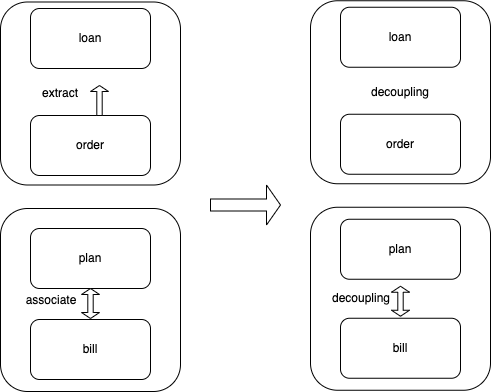

The diagram above was exported from draw.io. Its source (the exported page's mxGraphModel, read from the mxfile embedded in the PNG):
<mxGraphModel dx="1234" dy="698" grid="1" gridSize="10" guides="1" tooltips="1" connect="1" arrows="1" fold="1" page="1" pageScale="1" pageWidth="827" pageHeight="1169" math="0" shadow="0">
  <root>
    <mxCell id="0" />
    <mxCell id="1" parent="0" />
    <mxCell id="cvLjw8mkBtmj3vspAxVs-22" value="" style="rounded=1;whiteSpace=wrap;html=1;" parent="1" vertex="1">
      <mxGeometry x="140" y="230" width="180" height="183" as="geometry" />
    </mxCell>
    <mxCell id="cvLjw8mkBtmj3vspAxVs-21" value="" style="rounded=1;whiteSpace=wrap;html=1;" parent="1" vertex="1">
      <mxGeometry x="140" y="23.5" width="180" height="183" as="geometry" />
    </mxCell>
    <mxCell id="cvLjw8mkBtmj3vspAxVs-1" value="order" style="rounded=1;whiteSpace=wrap;html=1;" parent="1" vertex="1">
      <mxGeometry x="170" y="137" width="120" height="60" as="geometry" />
    </mxCell>
    <mxCell id="cvLjw8mkBtmj3vspAxVs-5" value="loan" style="rounded=1;whiteSpace=wrap;html=1;" parent="1" vertex="1">
      <mxGeometry x="170" y="30" width="120" height="60" as="geometry" />
    </mxCell>
    <mxCell id="cvLjw8mkBtmj3vspAxVs-12" value="extract" style="text;html=1;strokeColor=none;fillColor=none;align=center;verticalAlign=middle;whiteSpace=wrap;rounded=0;" parent="1" vertex="1">
      <mxGeometry x="170.00000000000003" y="100" width="60" height="30" as="geometry" />
    </mxCell>
    <mxCell id="cvLjw8mkBtmj3vspAxVs-13" value="plan" style="rounded=1;whiteSpace=wrap;html=1;" parent="1" vertex="1">
      <mxGeometry x="170" y="250" width="120" height="60" as="geometry" />
    </mxCell>
    <mxCell id="cvLjw8mkBtmj3vspAxVs-15" value="bill" style="rounded=1;whiteSpace=wrap;html=1;" parent="1" vertex="1">
      <mxGeometry x="170" y="341" width="120" height="60" as="geometry" />
    </mxCell>
    <mxCell id="cvLjw8mkBtmj3vspAxVs-17" value="" style="shape=singleArrow;direction=north;whiteSpace=wrap;html=1;" parent="1" vertex="1">
      <mxGeometry x="230" y="107" width="18" height="30" as="geometry" />
    </mxCell>
    <mxCell id="cvLjw8mkBtmj3vspAxVs-24" value="" style="shape=doubleArrow;direction=south;whiteSpace=wrap;html=1;" parent="1" vertex="1">
      <mxGeometry x="221" y="310" width="18" height="30" as="geometry" />
    </mxCell>
    <mxCell id="cvLjw8mkBtmj3vspAxVs-25" value="associate" style="text;html=1;strokeColor=none;fillColor=none;align=center;verticalAlign=middle;whiteSpace=wrap;rounded=0;" parent="1" vertex="1">
      <mxGeometry x="161.00000000000003" y="306.5" width="60" height="30" as="geometry" />
    </mxCell>
    <mxCell id="cvLjw8mkBtmj3vspAxVs-26" value="" style="rounded=1;whiteSpace=wrap;html=1;" parent="1" vertex="1">
      <mxGeometry x="450" y="228.75" width="180" height="183" as="geometry" />
    </mxCell>
    <mxCell id="cvLjw8mkBtmj3vspAxVs-27" value="" style="rounded=1;whiteSpace=wrap;html=1;" parent="1" vertex="1">
      <mxGeometry x="450" y="22.25" width="180" height="183" as="geometry" />
    </mxCell>
    <mxCell id="cvLjw8mkBtmj3vspAxVs-28" value="order" style="rounded=1;whiteSpace=wrap;html=1;" parent="1" vertex="1">
      <mxGeometry x="480" y="135.75" width="120" height="60" as="geometry" />
    </mxCell>
    <mxCell id="cvLjw8mkBtmj3vspAxVs-29" value="loan" style="rounded=1;whiteSpace=wrap;html=1;" parent="1" vertex="1">
      <mxGeometry x="480" y="28.75" width="120" height="60" as="geometry" />
    </mxCell>
    <mxCell id="cvLjw8mkBtmj3vspAxVs-31" value="plan" style="rounded=1;whiteSpace=wrap;html=1;" parent="1" vertex="1">
      <mxGeometry x="480" y="240.75" width="120" height="60" as="geometry" />
    </mxCell>
    <mxCell id="cvLjw8mkBtmj3vspAxVs-32" value="bill" style="rounded=1;whiteSpace=wrap;html=1;" parent="1" vertex="1">
      <mxGeometry x="480" y="339.75" width="120" height="60" as="geometry" />
    </mxCell>
    <mxCell id="cvLjw8mkBtmj3vspAxVs-34" value="" style="shape=doubleArrow;direction=south;whiteSpace=wrap;html=1;" parent="1" vertex="1">
      <mxGeometry x="531" y="307.75" width="18" height="30" as="geometry" />
    </mxCell>
    <mxCell id="cvLjw8mkBtmj3vspAxVs-35" value="decoupling" style="text;html=1;strokeColor=none;fillColor=none;align=center;verticalAlign=middle;whiteSpace=wrap;rounded=0;" parent="1" vertex="1">
      <mxGeometry x="471" y="305.25" width="60" height="30" as="geometry" />
    </mxCell>
    <mxCell id="cvLjw8mkBtmj3vspAxVs-36" value="" style="shape=singleArrow;whiteSpace=wrap;html=1;" parent="1" vertex="1">
      <mxGeometry x="350" y="206.5" width="70" height="40" as="geometry" />
    </mxCell>
    <mxCell id="cvLjw8mkBtmj3vspAxVs-37" value="decoupling" style="text;html=1;strokeColor=none;fillColor=none;align=center;verticalAlign=middle;whiteSpace=wrap;rounded=0;" parent="1" vertex="1">
      <mxGeometry x="510" y="98.75" width="60" height="30" as="geometry" />
    </mxCell>
  </root>
</mxGraphModel>